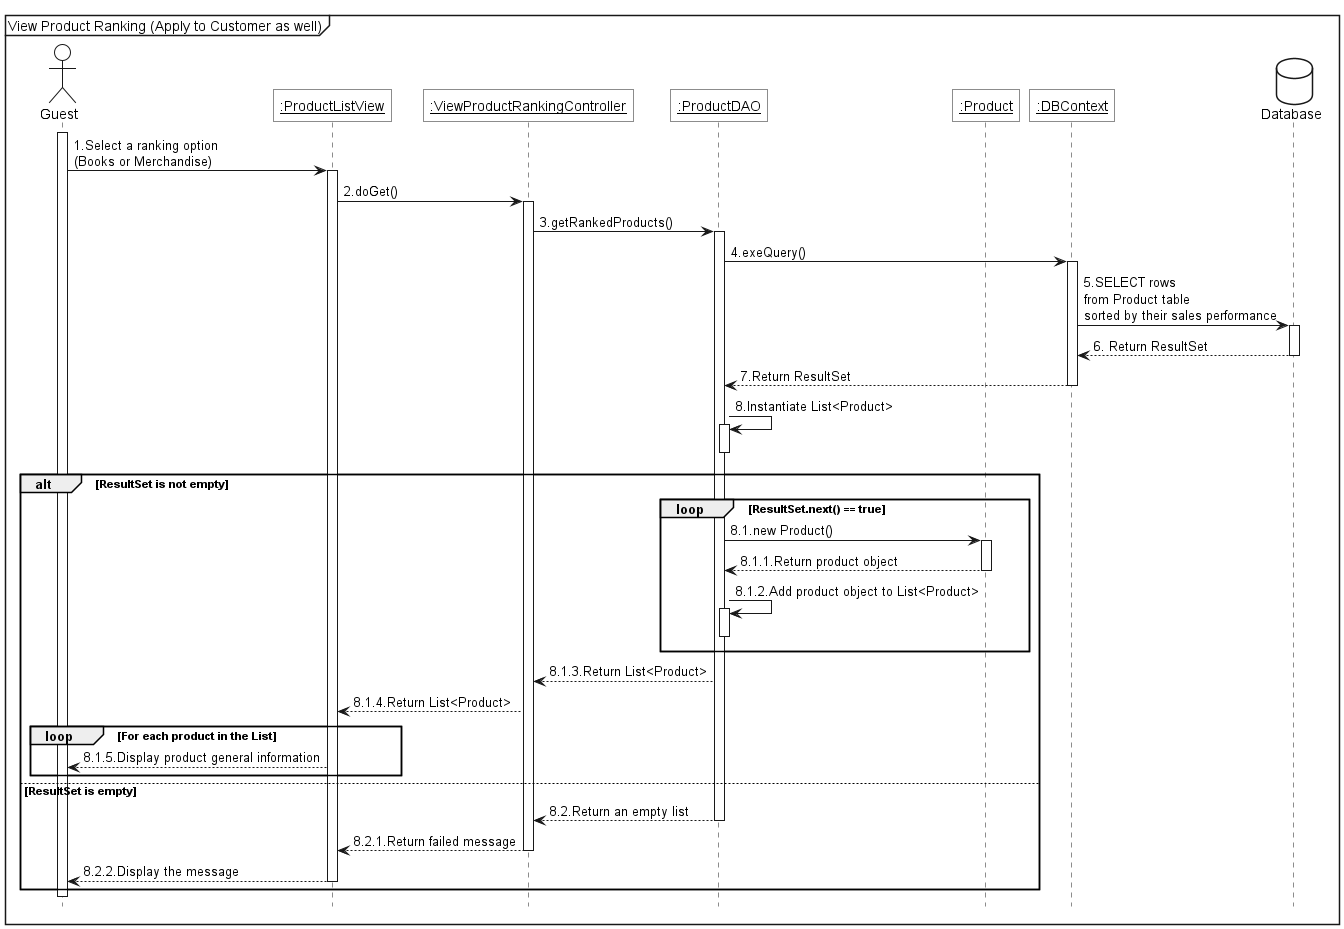

The diagram above was rendered by PlantUML. Its source (embedded in the PNG):
@startuml 
<style>
   sequenceDiagram {
        actor { BackgroundColor white; LineThickness 1.0 }
        participant { BackgroundColor white; RoundCorner 0 }
        database { BackgroundColor white }
    }
</style>

hide footbox

mainframe View Product Ranking (Apply to Customer as well)

actor Guest as act

participant "<u>:ProductListView" as view
participant "<u>:ViewProductRankingController" as ctrl
participant "<u>:ProductDAO" as dao
participant "<u>:Product" as product
participant "<u>:DBContext" as ctx

database Database as db

activate act
act->view++:1.Select a ranking option\n(Books or Merchandise) 
view->ctrl++:2.doGet()
ctrl->dao++:3.getRankedProducts()
dao->ctx++:4.exeQuery()
ctx -> db++:5.SELECT rows\nfrom Product table\nsorted by their sales performance
db -->ctx--:6. Return ResultSet
ctx-->dao--:7.Return ResultSet
dao->dao++:8.Instantiate List<Product>
dao--

alt ResultSet is not empty
    loop ResultSet.next() == true
       dao -> product++:8.1.new Product()
        product --> dao--:8.1.1.Return product object
        dao->dao++:8.1.2.Add product object to List<Product>
        dao--
    end

    dao --> ctrl:8.1.3.Return List<Product>
    ctrl --> view:8.1.4.Return List<Product>

    loop For each product in the List
        view --> act:8.1.5.Display product general information
    end
else ResultSet is empty
    dao --> ctrl--: 8.2.Return an empty list
    ctrl --> view--: 8.2.1.Return failed message
    view --> act--:8.2.2.Display the message
end
deactivate act
@enduml